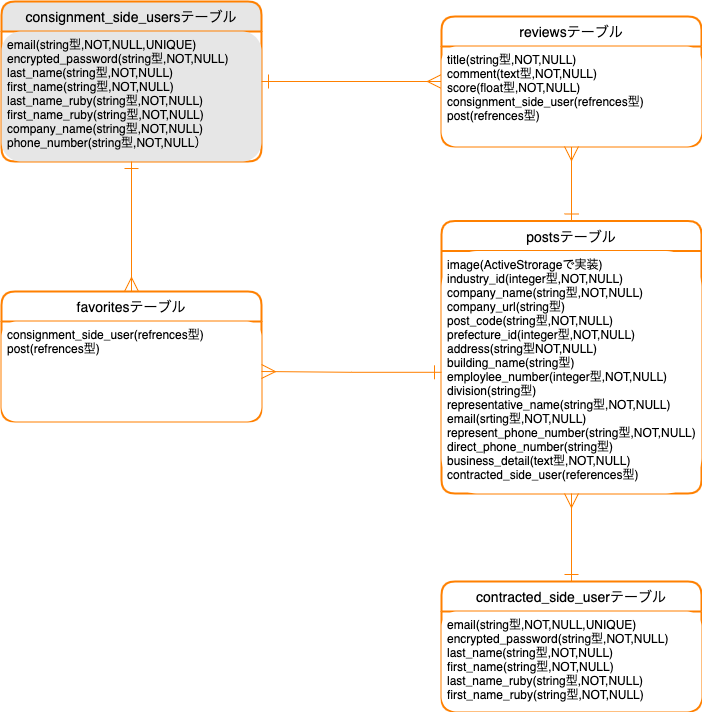

The diagram above was exported from draw.io. Its source (the exported page's mxGraphModel, read from the mxfile embedded in the PNG):
<mxGraphModel dx="687" dy="680" grid="1" gridSize="10" guides="1" tooltips="1" connect="1" arrows="1" fold="1" page="1" pageScale="1" pageWidth="827" pageHeight="1169" math="0" shadow="0">
  <root>
    <mxCell id="0" />
    <mxCell id="1" parent="0" />
    <mxCell id="2" value="consignment_side_usersテーブル" style="swimlane;childLayout=stackLayout;horizontal=1;startSize=30;horizontalStack=0;rounded=1;fontSize=14;fontStyle=0;strokeWidth=2;resizeParent=0;resizeLast=1;shadow=0;dashed=0;align=center;labelBackgroundColor=none;labelBorderColor=none;swimlaneFillColor=none;strokeColor=#FF8000;perimeterSpacing=0;swimlaneLine=1;sketch=0;glass=0;fontColor=#000000;fillColor=#E6E6E6;" parent="1" vertex="1">
      <mxGeometry x="40" y="20" width="260" height="160" as="geometry">
        <mxRectangle x="40" y="20" width="240" height="30" as="alternateBounds" />
      </mxGeometry>
    </mxCell>
    <mxCell id="3" value="email(string型,NOT,NULL,UNIQUE)&#10;encrypted_password(string型,NOT,NULL)&#10;last_name(string型,NOT,NULL)&#10;first_name(string型,NOT,NULL)&#10;last_name_ruby(string型,NOT,NULL)&#10;first_name_ruby(string型,NOT,NULL)&#10;company_name(string型,NOT,NULL)&#10;phone_number(string型,NOT,NULL）" style="align=left;strokeColor=none;spacingLeft=4;fontSize=12;verticalAlign=top;resizable=0;rotatable=0;part=1;fontColor=#000000;rounded=1;fillColor=#E6E6E6;" parent="2" vertex="1">
      <mxGeometry y="30" width="260" height="130" as="geometry" />
    </mxCell>
    <mxCell id="4" value="contracted_side_userテーブル" style="swimlane;childLayout=stackLayout;horizontal=1;startSize=30;horizontalStack=0;rounded=1;fontSize=14;fontStyle=0;strokeWidth=2;resizeParent=0;resizeLast=1;shadow=0;dashed=0;align=center;labelBackgroundColor=none;fontColor=#000000;labelBorderColor=none;swimlaneFillColor=none;strokeColor=#FF8000;" parent="1" vertex="1">
      <mxGeometry x="480" y="600" width="260" height="130" as="geometry" />
    </mxCell>
    <mxCell id="5" value="email(string型,NOT,NULL,UNIQUE)&#10;encrypted_password(string型,NOT,NULL)&#10;last_name(string型,NOT,NULL)&#10;first_name(string型,NOT,NULL)&#10;last_name_ruby(string型,NOT,NULL)&#10;first_name_ruby(string型,NOT,NULL)" style="align=left;strokeColor=none;spacingLeft=4;fontSize=12;verticalAlign=top;resizable=0;rotatable=0;part=1;fontColor=#000000;rounded=1;" parent="4" vertex="1">
      <mxGeometry y="30" width="260" height="100" as="geometry" />
    </mxCell>
    <mxCell id="6" value="postsテーブル" style="swimlane;childLayout=stackLayout;horizontal=1;startSize=30;horizontalStack=0;rounded=1;fontSize=14;fontStyle=0;strokeWidth=2;resizeParent=0;resizeLast=1;shadow=0;dashed=0;align=center;labelBackgroundColor=none;fontColor=#000000;labelBorderColor=none;swimlaneFillColor=none;strokeColor=#FF8000;" parent="1" vertex="1">
      <mxGeometry x="480" y="239.5" width="260" height="272.5" as="geometry" />
    </mxCell>
    <mxCell id="7" value="image(ActiveStrorageで実装)&#10;industry_id(integer型,NOT,NULL)&#10;company_name(string型,NOT,NULL)&#10;company_url(string型)&#10;post_code(string型,NOT,NULL)&#10;prefecture_id(integer型,NOT,NULL)&#10;address(string型NOT,NULL)&#10;building_name(string型)&#10;employlee_number(integer型,NOT,NULL)&#10;division(string型)&#10;representative_name(string型,NOT,NULL)&#10;email(srting型,NOT,NULL)&#10;represent_phone_number(string型,NOT,NULL)&#10;direct_phone_number(string型)&#10;business_detail(text型,NOT,NULL)&#10;contracted_side_user(references型)" style="align=left;strokeColor=none;spacingLeft=4;fontSize=12;verticalAlign=top;resizable=0;rotatable=0;part=1;fontColor=#000000;rounded=1;" parent="6" vertex="1">
      <mxGeometry y="30" width="260" height="242.5" as="geometry" />
    </mxCell>
    <mxCell id="8" value="favoritesテーブル" style="swimlane;childLayout=stackLayout;horizontal=1;startSize=30;horizontalStack=0;rounded=1;fontSize=14;fontStyle=0;strokeWidth=2;resizeParent=0;resizeLast=1;shadow=0;dashed=0;align=center;labelBackgroundColor=none;fontColor=#000000;labelBorderColor=none;swimlaneFillColor=none;strokeColor=#FF8000;" parent="1" vertex="1">
      <mxGeometry x="40" y="310" width="260" height="130" as="geometry" />
    </mxCell>
    <mxCell id="9" value="consignment_side_user(refrences型)&#10;post(refrences型)" style="align=left;strokeColor=none;spacingLeft=4;fontSize=12;verticalAlign=top;resizable=0;rotatable=0;part=1;fontColor=#000000;rounded=1;glass=0;shadow=0;sketch=0;" parent="8" vertex="1">
      <mxGeometry y="30" width="260" height="100" as="geometry" />
    </mxCell>
    <mxCell id="11" style="edgeStyle=orthogonalEdgeStyle;rounded=0;orthogonalLoop=1;jettySize=auto;html=1;exitX=0.5;exitY=1;exitDx=0;exitDy=0;entryX=0.5;entryY=0;entryDx=0;entryDy=0;fontColor=#000000;endArrow=ERmany;endFill=0;startArrow=ERone;startFill=0;strokeWidth=1;endSize=12;startSize=12;strokeColor=#FF8000;" parent="1" source="3" target="8" edge="1">
      <mxGeometry relative="1" as="geometry" />
    </mxCell>
    <mxCell id="14" style="edgeStyle=orthogonalEdgeStyle;rounded=0;orthogonalLoop=1;jettySize=auto;html=1;startArrow=ERone;startFill=0;startSize=12;endArrow=ERmany;endFill=0;endSize=12;strokeWidth=1;fontColor=#000000;strokeColor=#FF8000;" parent="1" source="7" edge="1">
      <mxGeometry relative="1" as="geometry">
        <mxPoint x="300" y="390" as="targetPoint" />
      </mxGeometry>
    </mxCell>
    <mxCell id="22" style="edgeStyle=orthogonalEdgeStyle;rounded=0;orthogonalLoop=1;jettySize=auto;html=1;endSize=12;startSize=12;endArrow=ERmany;endFill=0;startArrow=ERone;startFill=0;strokeColor=#FF8000;" parent="1" target="7" edge="1">
      <mxGeometry relative="1" as="geometry">
        <mxPoint x="610" y="600" as="sourcePoint" />
      </mxGeometry>
    </mxCell>
    <mxCell id="25" style="edgeStyle=orthogonalEdgeStyle;rounded=0;orthogonalLoop=1;jettySize=auto;html=1;startArrow=ERone;startFill=0;startSize=12;endArrow=ERmany;endFill=0;endSize=12;exitX=1;exitY=0.5;exitDx=0;exitDy=0;strokeColor=#FF8000;" parent="1" source="2" target="23" edge="1">
      <mxGeometry relative="1" as="geometry" />
    </mxCell>
    <mxCell id="23" value="reviewsテーブル" style="swimlane;childLayout=stackLayout;horizontal=1;startSize=30;horizontalStack=0;rounded=1;fontSize=14;fontStyle=0;strokeWidth=2;resizeParent=0;resizeLast=1;shadow=0;dashed=0;align=center;labelBackgroundColor=none;fontColor=#000000;labelBorderColor=none;swimlaneFillColor=none;strokeColor=#FF8000;" parent="1" vertex="1">
      <mxGeometry x="480" y="35" width="260" height="130" as="geometry" />
    </mxCell>
    <mxCell id="24" value="title(string型,NOT,NULL)&#10;comment(text型,NOT,NULL)&#10;score(float型,NOT,NULL)&#10;consignment_side_user(refrences型)&#10;post(refrences型)" style="align=left;strokeColor=none;spacingLeft=4;fontSize=12;verticalAlign=top;resizable=0;rotatable=0;part=1;fontColor=#000000;rounded=1;" parent="23" vertex="1">
      <mxGeometry y="30" width="260" height="100" as="geometry" />
    </mxCell>
    <mxCell id="27" value="" style="align=left;strokeColor=none;spacingLeft=4;fontSize=12;verticalAlign=top;resizable=0;rotatable=0;part=1;fillColor=#FFFFFF;fontColor=#000000;" parent="23" vertex="1">
      <mxGeometry y="130" width="260" as="geometry" />
    </mxCell>
    <mxCell id="26" style="edgeStyle=orthogonalEdgeStyle;rounded=0;orthogonalLoop=1;jettySize=auto;html=1;startArrow=ERone;startFill=0;startSize=12;endArrow=ERmany;endFill=0;endSize=12;exitX=0.5;exitY=0;exitDx=0;exitDy=0;strokeColor=#FF8000;" parent="1" source="6" target="24" edge="1">
      <mxGeometry relative="1" as="geometry" />
    </mxCell>
  </root>
</mxGraphModel>